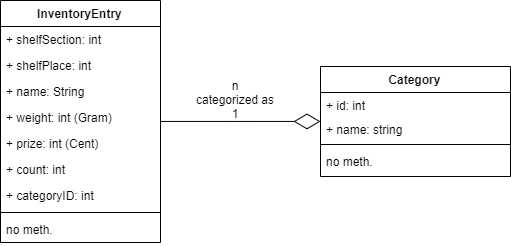

The diagram above was exported from draw.io. Its source (the exported page's mxGraphModel, read from the mxfile embedded in the PNG):
<mxGraphModel dx="1261" dy="932" grid="1" gridSize="10" guides="1" tooltips="1" connect="1" arrows="1" fold="1" page="1" pageScale="1" pageWidth="827" pageHeight="1169" math="0" shadow="0">
  <root>
    <mxCell id="0" />
    <mxCell id="1" parent="0" />
    <mxCell id="Qiu1RY4GNax4AS43yLGP-34" value="Category" style="swimlane;fontStyle=1;align=center;verticalAlign=top;childLayout=stackLayout;horizontal=1;startSize=26;horizontalStack=0;resizeParent=1;resizeParentMax=0;resizeLast=0;collapsible=1;marginBottom=0;" parent="1" vertex="1">
      <mxGeometry x="400" y="146" width="190" height="110" as="geometry" />
    </mxCell>
    <mxCell id="Qiu1RY4GNax4AS43yLGP-35" value="+ id: int" style="text;strokeColor=none;fillColor=none;align=left;verticalAlign=top;spacingLeft=4;spacingRight=4;overflow=hidden;rotatable=0;points=[[0,0.5],[1,0.5]];portConstraint=eastwest;" parent="Qiu1RY4GNax4AS43yLGP-34" vertex="1">
      <mxGeometry y="26" width="190" height="24" as="geometry" />
    </mxCell>
    <mxCell id="sruDoZnBTIl_tYE3ByDj-6" value="+ name: string" style="text;strokeColor=none;fillColor=none;align=left;verticalAlign=top;spacingLeft=4;spacingRight=4;overflow=hidden;rotatable=0;points=[[0,0.5],[1,0.5]];portConstraint=eastwest;" parent="Qiu1RY4GNax4AS43yLGP-34" vertex="1">
      <mxGeometry y="50" width="190" height="24" as="geometry" />
    </mxCell>
    <mxCell id="Qiu1RY4GNax4AS43yLGP-36" value="" style="line;strokeWidth=1;fillColor=none;align=left;verticalAlign=middle;spacingTop=-1;spacingLeft=3;spacingRight=3;rotatable=0;labelPosition=right;points=[];portConstraint=eastwest;" parent="Qiu1RY4GNax4AS43yLGP-34" vertex="1">
      <mxGeometry y="74" width="190" height="8" as="geometry" />
    </mxCell>
    <mxCell id="mAHmrQMKxv-tMI07lkVj-6" value="no meth." style="text;strokeColor=none;fillColor=none;align=left;verticalAlign=top;spacingLeft=4;spacingRight=4;overflow=hidden;rotatable=0;points=[[0,0.5],[1,0.5]];portConstraint=eastwest;" parent="Qiu1RY4GNax4AS43yLGP-34" vertex="1">
      <mxGeometry y="82" width="190" height="28" as="geometry" />
    </mxCell>
    <mxCell id="Qiu1RY4GNax4AS43yLGP-41" value="n&lt;br&gt;categorized as&lt;br&gt;1" style="text;html=1;resizable=0;points=[];autosize=1;align=center;verticalAlign=top;spacingTop=-4;" parent="1" vertex="1">
      <mxGeometry x="270" y="156" width="90" height="40" as="geometry" />
    </mxCell>
    <mxCell id="OFnzm7iaJnwIENqA8FYo-10" value="InventoryEntry" style="swimlane;fontStyle=1;align=center;verticalAlign=top;childLayout=stackLayout;horizontal=1;startSize=26;horizontalStack=0;resizeParent=1;resizeParentMax=0;resizeLast=0;collapsible=1;marginBottom=0;" parent="1" vertex="1">
      <mxGeometry x="80" y="80" width="160" height="242" as="geometry" />
    </mxCell>
    <mxCell id="sruDoZnBTIl_tYE3ByDj-1" value="+ shelfSection: int" style="text;strokeColor=none;fillColor=none;align=left;verticalAlign=top;spacingLeft=4;spacingRight=4;overflow=hidden;rotatable=0;points=[[0,0.5],[1,0.5]];portConstraint=eastwest;" parent="OFnzm7iaJnwIENqA8FYo-10" vertex="1">
      <mxGeometry y="26" width="160" height="26" as="geometry" />
    </mxCell>
    <mxCell id="sruDoZnBTIl_tYE3ByDj-3" value="+ shelfPlace: int" style="text;strokeColor=none;fillColor=none;align=left;verticalAlign=top;spacingLeft=4;spacingRight=4;overflow=hidden;rotatable=0;points=[[0,0.5],[1,0.5]];portConstraint=eastwest;" parent="OFnzm7iaJnwIENqA8FYo-10" vertex="1">
      <mxGeometry y="52" width="160" height="26" as="geometry" />
    </mxCell>
    <mxCell id="-SUv2m5zFGiQ0sgZBn9c-2" value="+ name: String" style="text;strokeColor=none;fillColor=none;align=left;verticalAlign=top;spacingLeft=4;spacingRight=4;overflow=hidden;rotatable=0;points=[[0,0.5],[1,0.5]];portConstraint=eastwest;" vertex="1" parent="OFnzm7iaJnwIENqA8FYo-10">
      <mxGeometry y="78" width="160" height="26" as="geometry" />
    </mxCell>
    <mxCell id="OFnzm7iaJnwIENqA8FYo-14" value="+ weight: int (Gram)" style="text;strokeColor=none;fillColor=none;align=left;verticalAlign=top;spacingLeft=4;spacingRight=4;overflow=hidden;rotatable=0;points=[[0,0.5],[1,0.5]];portConstraint=eastwest;" parent="OFnzm7iaJnwIENqA8FYo-10" vertex="1">
      <mxGeometry y="104" width="160" height="26" as="geometry" />
    </mxCell>
    <mxCell id="-SUv2m5zFGiQ0sgZBn9c-3" value="+ prize: int (Cent)" style="text;strokeColor=none;fillColor=none;align=left;verticalAlign=top;spacingLeft=4;spacingRight=4;overflow=hidden;rotatable=0;points=[[0,0.5],[1,0.5]];portConstraint=eastwest;" vertex="1" parent="OFnzm7iaJnwIENqA8FYo-10">
      <mxGeometry y="130" width="160" height="26" as="geometry" />
    </mxCell>
    <mxCell id="-SUv2m5zFGiQ0sgZBn9c-4" value="+ count: int" style="text;strokeColor=none;fillColor=none;align=left;verticalAlign=top;spacingLeft=4;spacingRight=4;overflow=hidden;rotatable=0;points=[[0,0.5],[1,0.5]];portConstraint=eastwest;" vertex="1" parent="OFnzm7iaJnwIENqA8FYo-10">
      <mxGeometry y="156" width="160" height="26" as="geometry" />
    </mxCell>
    <mxCell id="-SUv2m5zFGiQ0sgZBn9c-5" value="+ categoryID: int" style="text;strokeColor=none;fillColor=none;align=left;verticalAlign=top;spacingLeft=4;spacingRight=4;overflow=hidden;rotatable=0;points=[[0,0.5],[1,0.5]];portConstraint=eastwest;" vertex="1" parent="OFnzm7iaJnwIENqA8FYo-10">
      <mxGeometry y="182" width="160" height="26" as="geometry" />
    </mxCell>
    <mxCell id="OFnzm7iaJnwIENqA8FYo-12" value="" style="line;strokeWidth=1;fillColor=none;align=left;verticalAlign=middle;spacingTop=-1;spacingLeft=3;spacingRight=3;rotatable=0;labelPosition=right;points=[];portConstraint=eastwest;" parent="OFnzm7iaJnwIENqA8FYo-10" vertex="1">
      <mxGeometry y="208" width="160" height="8" as="geometry" />
    </mxCell>
    <mxCell id="OFnzm7iaJnwIENqA8FYo-13" value="no meth." style="text;strokeColor=none;fillColor=none;align=left;verticalAlign=top;spacingLeft=4;spacingRight=4;overflow=hidden;rotatable=0;points=[[0,0.5],[1,0.5]];portConstraint=eastwest;" parent="OFnzm7iaJnwIENqA8FYo-10" vertex="1">
      <mxGeometry y="216" width="160" height="26" as="geometry" />
    </mxCell>
    <mxCell id="C-HPcvjuCENW0QRDmI3f-16" value="" style="endArrow=diamondThin;endFill=0;endSize=24;html=1;edgeStyle=orthogonalEdgeStyle;" parent="1" source="OFnzm7iaJnwIENqA8FYo-10" target="Qiu1RY4GNax4AS43yLGP-34" edge="1">
      <mxGeometry width="160" relative="1" as="geometry">
        <mxPoint x="506.99999999999994" y="242" as="sourcePoint" />
        <mxPoint x="392" y="562" as="targetPoint" />
      </mxGeometry>
    </mxCell>
  </root>
</mxGraphModel>